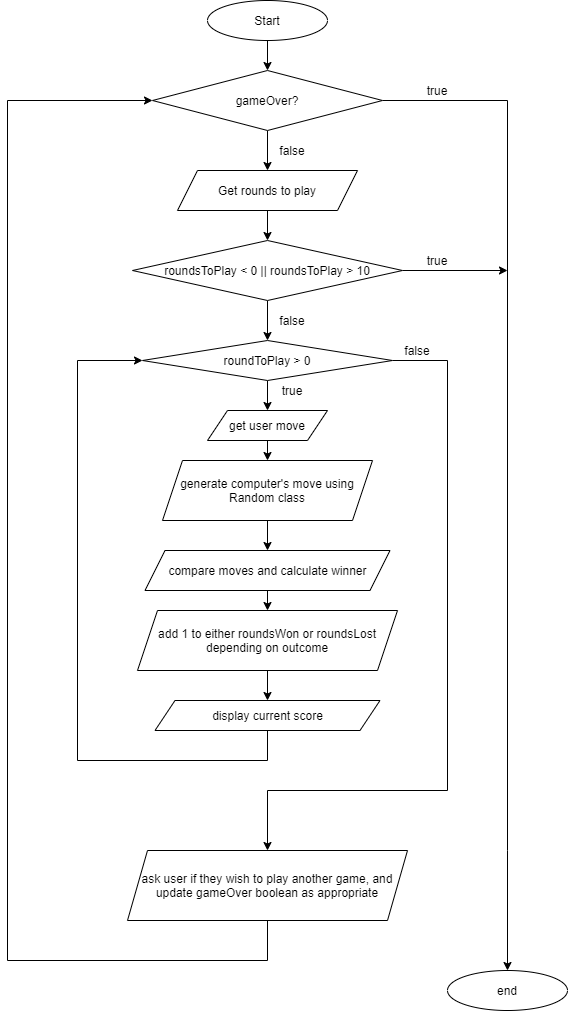

The diagram above was exported from draw.io. Its source (the exported page's mxGraphModel, read from the mxfile embedded in the PNG):
<mxGraphModel dx="782" dy="706" grid="1" gridSize="10" guides="1" tooltips="1" connect="1" arrows="1" fold="1" page="1" pageScale="1" pageWidth="850" pageHeight="1100" math="0" shadow="0">
  <root>
    <mxCell id="0" />
    <mxCell id="1" parent="0" />
    <mxCell id="t2drphAbgHeCXOxR0k60-5" style="edgeStyle=orthogonalEdgeStyle;rounded=0;orthogonalLoop=1;jettySize=auto;html=1;exitX=0.5;exitY=1;exitDx=0;exitDy=0;entryX=0.5;entryY=0;entryDx=0;entryDy=0;" edge="1" parent="1" source="t2drphAbgHeCXOxR0k60-1" target="t2drphAbgHeCXOxR0k60-2">
      <mxGeometry relative="1" as="geometry" />
    </mxCell>
    <mxCell id="t2drphAbgHeCXOxR0k60-1" value="Start" style="ellipse;whiteSpace=wrap;html=1;" vertex="1" parent="1">
      <mxGeometry x="340" y="50" width="120" height="40" as="geometry" />
    </mxCell>
    <mxCell id="t2drphAbgHeCXOxR0k60-3" style="edgeStyle=orthogonalEdgeStyle;rounded=0;orthogonalLoop=1;jettySize=auto;html=1;exitX=0.5;exitY=1;exitDx=0;exitDy=0;entryX=0.5;entryY=0;entryDx=0;entryDy=0;" edge="1" parent="1" source="t2drphAbgHeCXOxR0k60-2" target="t2drphAbgHeCXOxR0k60-13">
      <mxGeometry relative="1" as="geometry">
        <mxPoint x="400" y="230" as="targetPoint" />
      </mxGeometry>
    </mxCell>
    <mxCell id="t2drphAbgHeCXOxR0k60-7" style="edgeStyle=orthogonalEdgeStyle;rounded=0;orthogonalLoop=1;jettySize=auto;html=1;exitX=1;exitY=0.5;exitDx=0;exitDy=0;entryX=0.5;entryY=0;entryDx=0;entryDy=0;" edge="1" parent="1" source="t2drphAbgHeCXOxR0k60-2" target="t2drphAbgHeCXOxR0k60-6">
      <mxGeometry relative="1" as="geometry">
        <Array as="points">
          <mxPoint x="640" y="150" />
          <mxPoint x="640" y="900" />
        </Array>
      </mxGeometry>
    </mxCell>
    <mxCell id="t2drphAbgHeCXOxR0k60-2" value="gameOver?" style="rhombus;whiteSpace=wrap;html=1;" vertex="1" parent="1">
      <mxGeometry x="285" y="120" width="230" height="60" as="geometry" />
    </mxCell>
    <mxCell id="t2drphAbgHeCXOxR0k60-4" value="false" style="text;html=1;strokeColor=none;fillColor=none;align=center;verticalAlign=middle;whiteSpace=wrap;rounded=0;" vertex="1" parent="1">
      <mxGeometry x="405" y="190" width="40" height="20" as="geometry" />
    </mxCell>
    <mxCell id="t2drphAbgHeCXOxR0k60-6" value="end" style="ellipse;whiteSpace=wrap;html=1;" vertex="1" parent="1">
      <mxGeometry x="580" y="1020" width="120" height="40" as="geometry" />
    </mxCell>
    <mxCell id="t2drphAbgHeCXOxR0k60-11" style="edgeStyle=orthogonalEdgeStyle;rounded=0;orthogonalLoop=1;jettySize=auto;html=1;exitX=0.5;exitY=1;exitDx=0;exitDy=0;entryX=0.5;entryY=0;entryDx=0;entryDy=0;" edge="1" parent="1" target="t2drphAbgHeCXOxR0k60-10">
      <mxGeometry relative="1" as="geometry">
        <mxPoint x="400" y="260" as="sourcePoint" />
      </mxGeometry>
    </mxCell>
    <mxCell id="t2drphAbgHeCXOxR0k60-9" style="edgeStyle=orthogonalEdgeStyle;rounded=0;orthogonalLoop=1;jettySize=auto;html=1;exitX=0.5;exitY=1;exitDx=0;exitDy=0;" edge="1" parent="1" source="t2drphAbgHeCXOxR0k60-2" target="t2drphAbgHeCXOxR0k60-2">
      <mxGeometry relative="1" as="geometry" />
    </mxCell>
    <mxCell id="t2drphAbgHeCXOxR0k60-12" style="edgeStyle=orthogonalEdgeStyle;rounded=0;orthogonalLoop=1;jettySize=auto;html=1;exitX=1;exitY=0.5;exitDx=0;exitDy=0;" edge="1" parent="1" source="t2drphAbgHeCXOxR0k60-10">
      <mxGeometry relative="1" as="geometry">
        <mxPoint x="640" y="320" as="targetPoint" />
      </mxGeometry>
    </mxCell>
    <mxCell id="t2drphAbgHeCXOxR0k60-18" style="edgeStyle=orthogonalEdgeStyle;rounded=0;orthogonalLoop=1;jettySize=auto;html=1;exitX=0.5;exitY=1;exitDx=0;exitDy=0;" edge="1" parent="1" source="t2drphAbgHeCXOxR0k60-10">
      <mxGeometry relative="1" as="geometry">
        <mxPoint x="400" y="390" as="targetPoint" />
      </mxGeometry>
    </mxCell>
    <mxCell id="t2drphAbgHeCXOxR0k60-10" value="roundsToPlay &amp;lt; 0 || roundsToPlay &amp;gt; 10" style="rhombus;whiteSpace=wrap;html=1;" vertex="1" parent="1">
      <mxGeometry x="265" y="290" width="270" height="60" as="geometry" />
    </mxCell>
    <mxCell id="t2drphAbgHeCXOxR0k60-13" value="Get rounds to play" style="shape=parallelogram;perimeter=parallelogramPerimeter;whiteSpace=wrap;html=1;fixedSize=1;" vertex="1" parent="1">
      <mxGeometry x="310" y="220" width="180" height="40" as="geometry" />
    </mxCell>
    <mxCell id="t2drphAbgHeCXOxR0k60-14" value="true" style="text;html=1;strokeColor=none;fillColor=none;align=center;verticalAlign=middle;whiteSpace=wrap;rounded=0;" vertex="1" parent="1">
      <mxGeometry x="550" y="300" width="40" height="20" as="geometry" />
    </mxCell>
    <mxCell id="t2drphAbgHeCXOxR0k60-17" value="true" style="text;html=1;strokeColor=none;fillColor=none;align=center;verticalAlign=middle;whiteSpace=wrap;rounded=0;" vertex="1" parent="1">
      <mxGeometry x="550" y="130" width="40" height="20" as="geometry" />
    </mxCell>
    <mxCell id="t2drphAbgHeCXOxR0k60-23" style="edgeStyle=orthogonalEdgeStyle;rounded=0;orthogonalLoop=1;jettySize=auto;html=1;exitX=0.5;exitY=1;exitDx=0;exitDy=0;entryX=0.5;entryY=0;entryDx=0;entryDy=0;" edge="1" parent="1" source="t2drphAbgHeCXOxR0k60-19" target="t2drphAbgHeCXOxR0k60-21">
      <mxGeometry relative="1" as="geometry" />
    </mxCell>
    <mxCell id="t2drphAbgHeCXOxR0k60-35" style="edgeStyle=orthogonalEdgeStyle;rounded=0;orthogonalLoop=1;jettySize=auto;html=1;exitX=1;exitY=0.5;exitDx=0;exitDy=0;entryX=0.5;entryY=0;entryDx=0;entryDy=0;" edge="1" parent="1" source="t2drphAbgHeCXOxR0k60-19" target="t2drphAbgHeCXOxR0k60-37">
      <mxGeometry relative="1" as="geometry">
        <mxPoint x="400" y="890" as="targetPoint" />
        <Array as="points">
          <mxPoint x="580" y="410" />
          <mxPoint x="580" y="840" />
          <mxPoint x="400" y="840" />
        </Array>
      </mxGeometry>
    </mxCell>
    <mxCell id="t2drphAbgHeCXOxR0k60-19" value="roundToPlay &amp;gt; 0" style="rhombus;whiteSpace=wrap;html=1;" vertex="1" parent="1">
      <mxGeometry x="275" y="390" width="250" height="40" as="geometry" />
    </mxCell>
    <mxCell id="t2drphAbgHeCXOxR0k60-20" value="false" style="text;html=1;strokeColor=none;fillColor=none;align=center;verticalAlign=middle;whiteSpace=wrap;rounded=0;" vertex="1" parent="1">
      <mxGeometry x="405" y="360" width="40" height="20" as="geometry" />
    </mxCell>
    <mxCell id="t2drphAbgHeCXOxR0k60-24" style="edgeStyle=orthogonalEdgeStyle;rounded=0;orthogonalLoop=1;jettySize=auto;html=1;exitX=0.5;exitY=1;exitDx=0;exitDy=0;entryX=0.5;entryY=0;entryDx=0;entryDy=0;" edge="1" parent="1" source="t2drphAbgHeCXOxR0k60-21" target="t2drphAbgHeCXOxR0k60-22">
      <mxGeometry relative="1" as="geometry" />
    </mxCell>
    <mxCell id="t2drphAbgHeCXOxR0k60-21" value="get user move" style="shape=parallelogram;perimeter=parallelogramPerimeter;whiteSpace=wrap;html=1;fixedSize=1;" vertex="1" parent="1">
      <mxGeometry x="340" y="460" width="120" height="30" as="geometry" />
    </mxCell>
    <mxCell id="t2drphAbgHeCXOxR0k60-27" style="edgeStyle=orthogonalEdgeStyle;rounded=0;orthogonalLoop=1;jettySize=auto;html=1;exitX=0.5;exitY=1;exitDx=0;exitDy=0;entryX=0.5;entryY=0;entryDx=0;entryDy=0;" edge="1" parent="1" source="t2drphAbgHeCXOxR0k60-22" target="t2drphAbgHeCXOxR0k60-26">
      <mxGeometry relative="1" as="geometry" />
    </mxCell>
    <mxCell id="t2drphAbgHeCXOxR0k60-22" value="generate computer's move using Random class" style="shape=parallelogram;perimeter=parallelogramPerimeter;whiteSpace=wrap;html=1;fixedSize=1;" vertex="1" parent="1">
      <mxGeometry x="295" y="510" width="210" height="60" as="geometry" />
    </mxCell>
    <mxCell id="t2drphAbgHeCXOxR0k60-31" style="edgeStyle=orthogonalEdgeStyle;rounded=0;orthogonalLoop=1;jettySize=auto;html=1;exitX=0.5;exitY=1;exitDx=0;exitDy=0;entryX=0.5;entryY=0;entryDx=0;entryDy=0;" edge="1" parent="1" source="t2drphAbgHeCXOxR0k60-26" target="t2drphAbgHeCXOxR0k60-29">
      <mxGeometry relative="1" as="geometry" />
    </mxCell>
    <mxCell id="t2drphAbgHeCXOxR0k60-26" value="compare moves and calculate winner" style="shape=parallelogram;perimeter=parallelogramPerimeter;whiteSpace=wrap;html=1;fixedSize=1;" vertex="1" parent="1">
      <mxGeometry x="277.5" y="600" width="245" height="40" as="geometry" />
    </mxCell>
    <mxCell id="t2drphAbgHeCXOxR0k60-28" value="true" style="text;html=1;strokeColor=none;fillColor=none;align=center;verticalAlign=middle;whiteSpace=wrap;rounded=0;" vertex="1" parent="1">
      <mxGeometry x="405" y="430" width="40" height="20" as="geometry" />
    </mxCell>
    <mxCell id="t2drphAbgHeCXOxR0k60-32" style="edgeStyle=orthogonalEdgeStyle;rounded=0;orthogonalLoop=1;jettySize=auto;html=1;entryX=0;entryY=0.5;entryDx=0;entryDy=0;" edge="1" parent="1" target="t2drphAbgHeCXOxR0k60-19">
      <mxGeometry relative="1" as="geometry">
        <mxPoint x="400" y="770" as="sourcePoint" />
        <Array as="points">
          <mxPoint x="400" y="810" />
          <mxPoint x="210" y="810" />
          <mxPoint x="210" y="410" />
        </Array>
      </mxGeometry>
    </mxCell>
    <mxCell id="t2drphAbgHeCXOxR0k60-34" style="edgeStyle=orthogonalEdgeStyle;rounded=0;orthogonalLoop=1;jettySize=auto;html=1;exitX=0.5;exitY=1;exitDx=0;exitDy=0;entryX=0.5;entryY=0;entryDx=0;entryDy=0;" edge="1" parent="1" source="t2drphAbgHeCXOxR0k60-29" target="t2drphAbgHeCXOxR0k60-33">
      <mxGeometry relative="1" as="geometry" />
    </mxCell>
    <mxCell id="t2drphAbgHeCXOxR0k60-29" value="add 1 to either roundsWon or roundsLost depending on outcome" style="shape=parallelogram;perimeter=parallelogramPerimeter;whiteSpace=wrap;html=1;fixedSize=1;" vertex="1" parent="1">
      <mxGeometry x="270" y="660" width="260" height="60" as="geometry" />
    </mxCell>
    <mxCell id="t2drphAbgHeCXOxR0k60-33" value="display current score" style="shape=parallelogram;perimeter=parallelogramPerimeter;whiteSpace=wrap;html=1;fixedSize=1;" vertex="1" parent="1">
      <mxGeometry x="287.5" y="750" width="225" height="30" as="geometry" />
    </mxCell>
    <mxCell id="t2drphAbgHeCXOxR0k60-36" value="false" style="text;html=1;strokeColor=none;fillColor=none;align=center;verticalAlign=middle;whiteSpace=wrap;rounded=0;" vertex="1" parent="1">
      <mxGeometry x="530" y="390" width="40" height="20" as="geometry" />
    </mxCell>
    <mxCell id="t2drphAbgHeCXOxR0k60-38" style="edgeStyle=orthogonalEdgeStyle;rounded=0;orthogonalLoop=1;jettySize=auto;html=1;exitX=0.5;exitY=1;exitDx=0;exitDy=0;entryX=0;entryY=0.5;entryDx=0;entryDy=0;" edge="1" parent="1" source="t2drphAbgHeCXOxR0k60-37" target="t2drphAbgHeCXOxR0k60-2">
      <mxGeometry relative="1" as="geometry">
        <mxPoint x="130" y="210" as="targetPoint" />
        <Array as="points">
          <mxPoint x="400" y="1010" />
          <mxPoint x="140" y="1010" />
          <mxPoint x="140" y="150" />
        </Array>
      </mxGeometry>
    </mxCell>
    <mxCell id="t2drphAbgHeCXOxR0k60-37" value="ask user if they wish to play another game, and update gameOver boolean as appropriate" style="shape=parallelogram;perimeter=parallelogramPerimeter;whiteSpace=wrap;html=1;fixedSize=1;" vertex="1" parent="1">
      <mxGeometry x="260" y="900" width="280" height="70" as="geometry" />
    </mxCell>
  </root>
</mxGraphModel>